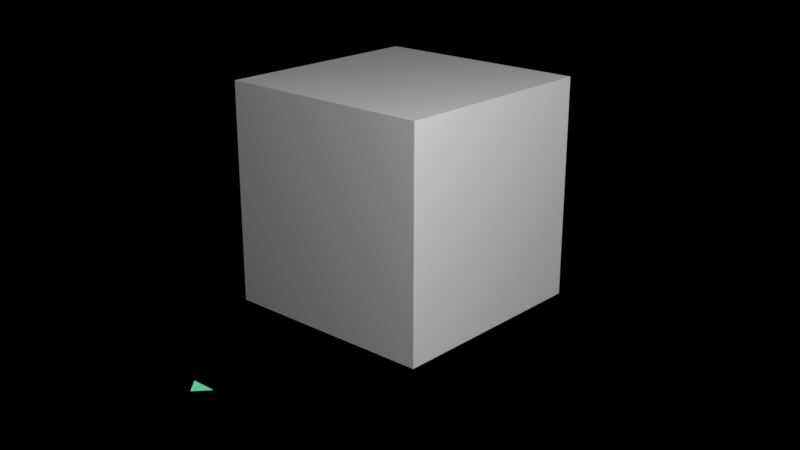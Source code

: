 # Source: startup.blend  (saved by Blender 4.1.24; exported with 4.5.12 LTS)
import bpy
from mathutils import Matrix  # noqa: F401  (used for matrix-valued properties, if any)

bpy.ops.wm.read_factory_settings(use_empty=True)
scene = bpy.context.scene
scene.name = 'Scene'

# ---- collections
col_main = bpy.data.collections.new('Main'); scene.collection.children.link(col_main)
col_cutters = bpy.data.collections.new('Cutters'); scene.collection.children.link(col_cutters)
col_cutters.hide_render = True
col_cameras = bpy.data.collections.new('Cameras'); scene.collection.children.link(col_cameras)
col_helpers = bpy.data.collections.new('Helpers'); scene.collection.children.link(col_helpers)
col_helpers.hide_render = True

# ---- materials (node trees are filled in below, after node groups)
mat_pencil = bpy.data.materials.new('Pencil')
mat_pencil.use_transparent_shadow = False
mat_pencil.roughness = 0.25
mat_halftone = bpy.data.materials.new('Halftone')
mat_halftone.use_transparent_shadow = False
mat_halftone.roughness = 0.25
mat_fill = bpy.data.materials.new('FIll')
mat_fill.use_transparent_shadow = False
mat_fill.roughness = 0.25
mat_glow_green = bpy.data.materials.new('Glow Green')
mat_glow_green.use_transparent_shadow = False
mat_glow_green.roughness = 0.25

# ---- material node trees
mat_glow_green.use_nodes = True; mat_glow_green.node_tree.nodes.clear()
_N = mat_glow_green.node_tree.nodes; _L = mat_glow_green.node_tree.links
n0 = _N.new('ShaderNodeOutputMaterial'); n0.name = 'Material Output'; n0.location = (300, 300)
n1 = _N.new('ShaderNodeEmission'); n1.name = 'Emission'; n1.location = (10, 300)
n1.inputs[0].default_value = (0.03843, 0.178, 0.09926, 1.0)
n1.inputs[1].default_value = 3.0
_L.new(n1.outputs[0], n0.inputs[0])
n0.is_active_output = True

# ---- world
world_world = bpy.data.worlds.new('World'); scene.world = world_world
world_world.use_nodes = True; world_world.node_tree.nodes.clear()
_N = world_world.node_tree.nodes; _L = world_world.node_tree.links
n0 = _N.new('ShaderNodeOutputWorld'); n0.name = 'World Output'; n0.location = (300, 300)
n1 = _N.new('ShaderNodeBackground'); n1.name = 'Background'; n1.location = (10, 300)
n1.inputs[0].default_value = (0.1021, 0.1112, 0.1456, 1.0)
n1.inputs[1].default_value = 0.0
n2 = _N.new('ShaderNodeVolumeScatter'); n2.name = 'Volume Scatter'; n2.location = (11, 174)
n2.width = 140
n2.inputs[1].default_value = 0.0
_L.new(n1.outputs[0], n0.inputs[0])
_L.new(n2.outputs[0], n0.inputs[1])
n0.is_active_output = True
world_world.use_eevee_finite_volume = True
world_world.color = (0.0, 0.0, 0.0)
world_world.use_sun_shadow = False
world_world.sun_shadow_jitter_overblur = 0.0

# ---- cameras
cam_camera = bpy.data.cameras.new('Camera')
cam_camera.passepartout_alpha = 1.0
cam_camera.show_name = True
cam_camera.dof.focus_distance = 2.0
cam_camera.dof.aperture_fstop = 5.0
cam_camera.dof.aperture_blades = 6

# ---- lights
light_point = bpy.data.lights.new('Point', 'POINT')
light_point.transmission_factor = 0.0
light_point.cutoff_distance = 30.0
light_point.energy = 1500.0
light_point.shadow_buffer_clip_start = 0.01
light_point.shadow_soft_size = 0.3
light_point.shadow_maximum_resolution = 0.006
light_point.use_absolute_resolution = True

# ---- meshes
me_arrow = bpy.data.meshes.new('Arrow')
me_arrow.from_pydata([(-0.1136, -0.01071, 0.0), (0.1136, -0.01071, 0.0), (0.0, -0.1402, 0.0), (0.0, -0.1402, 0.0)], [], [(1, 0, 2, 3)])
_uv = me_arrow.uv_layers.new(name='UVMap')
_uv.uv.foreach_set('vector', [0.625, 0.75, 0.875, 0.75, 0.875, 0.75, 0.625, 0.75])
me_arrow.materials.append(mat_glow_green)
me_arrow.use_remesh_preserve_volume = False
me_arrow.use_remesh_preserve_attributes = False
me_arrow.use_mirror_vertex_groups = False
me_arrow.update()
me_cube_001 = bpy.data.meshes.new('Cube.001')
me_cube_001.from_pydata([(-1.0, -1.0, 0.0), (-1.0, -1.0, 2.0), (-1.0, 1.0, 0.0), (-1.0, 1.0, 2.0), (1.0, -1.0, 0.0), (1.0, -1.0, 2.0), (1.0, 1.0, 0.0), (1.0, 1.0, 2.0)], [], [(0, 1, 3, 2), (2, 3, 7, 6), (6, 7, 5, 4), (4, 5, 1, 0), (2, 6, 4, 0), (7, 3, 1, 5)])
_uv = me_cube_001.uv_layers.new(name='UVMap')
_uv.uv.foreach_set('vector', [0.375, 0.0, 0.625, 0.0, 0.625, 0.25, 0.375, 0.25, 0.375, 0.25, 0.625, 0.25, 0.625, 0.5, 0.375, 0.5, 0.375, 0.5, 0.625, 0.5, 0.625, 0.75, 0.375, 0.75, 0.375, 0.75, 0.625, 0.75, 0.625, 1.0, 0.375, 1.0, 0.125, 0.5, 0.375, 0.5, 0.375, 0.75, 0.125, 0.75, 0.625, 0.5, 0.875, 0.5, 0.875, 0.75, 0.625, 0.75])
me_cube_001.update()

# ---- objects
ob_gpencil = bpy.data.objects.new('GPencil', None)
ob_arrow = bpy.data.objects.new('Arrow', me_arrow)
ob_light = bpy.data.objects.new('Light', light_point)
ob_mr_cube = bpy.data.objects.new('Mr.Cube', me_cube_001)
ob_camera = bpy.data.objects.new('Camera', cam_camera)
ob_mirror_origin = bpy.data.objects.new('Mirror Origin', None)

# ---- transforms, parenting, visibility, modifiers, constraints
ob_gpencil.location = (0.0, 0.0, 0.0)
ob_gpencil.empty_display_size = 0.2
ob_gpencil.empty_image_offset = (0.0, 0.0)
ob_gpencil.show_empty_image_perspective = False
ob_gpencil.show_empty_image_orthographic = False
ob_gpencil.empty_image_side = 'FRONT'
ob_gpencil.lineart.crease_threshold = 0.0
ob_arrow.location = (-1.282e-11, -2.261, 0.004366)
ob_arrow.empty_image_side = 'FRONT'
ob_arrow.lineart.crease_threshold = 0.0
ob_light.location = (5.949, -3.204, 5.427)
ob_light.empty_image_side = 'FRONT'
ob_light.lineart.crease_threshold = 0.0
ob_mr_cube.location = (0.0, 0.0, 0.0)
ob_camera.location = (6.15, -6.851, 4.045)
ob_camera.rotation_euler = (1.221, 4.143e-06, 0.735)
ob_camera.show_name = True
ob_camera.lineart.crease_threshold = 0.0
ob_mirror_origin.location = (0.0, 0.0, 0.0)
ob_mirror_origin.lineart.crease_threshold = 0.0

# ---- collection membership
col_main.objects.link(ob_gpencil)
col_main.objects.link(ob_arrow)
col_main.objects.link(ob_light)
col_main.objects.link(ob_mr_cube)
col_cameras.objects.link(ob_camera)
col_helpers.objects.link(ob_mirror_origin)

# ---- scene / render settings (as saved in the file)
scene.camera = ob_camera
scene.frame_start = 1; scene.frame_end = 120; scene.frame_set(1)
scene.render.engine = 'BLENDER_EEVEE_NEXT'
scene.render.image_settings.file_format = 'FFMPEG'
scene.render.image_settings.color_mode = 'RGB'
scene.render.use_motion_blur = True
scene.render.motion_blur_shutter = 1.0
scene.cycles.feature_set = 'EXPERIMENTAL'
scene.cycles.use_denoising = False
scene.cycles.sampling_pattern = 'TABULATED_SOBOL'
scene.eevee.gi_diffuse_bounces = 2
scene.eevee.gi_visibility_resolution = '64'
scene.eevee.taa_samples = 32
scene.eevee.taa_render_samples = 32
scene.eevee.volumetric_samples = 24
scene.eevee.use_gtao = True
scene.eevee.gtao_quality = 0.5
scene.eevee.gtao_distance = 1.5
scene.eevee.fast_gi_quality = 0.5
scene.eevee.ray_tracing_options.trace_max_roughness = 0.0
scene.eevee.use_raytracing = True
scene.view_settings.view_transform = 'Standard'
bpy.context.view_layer.update()
